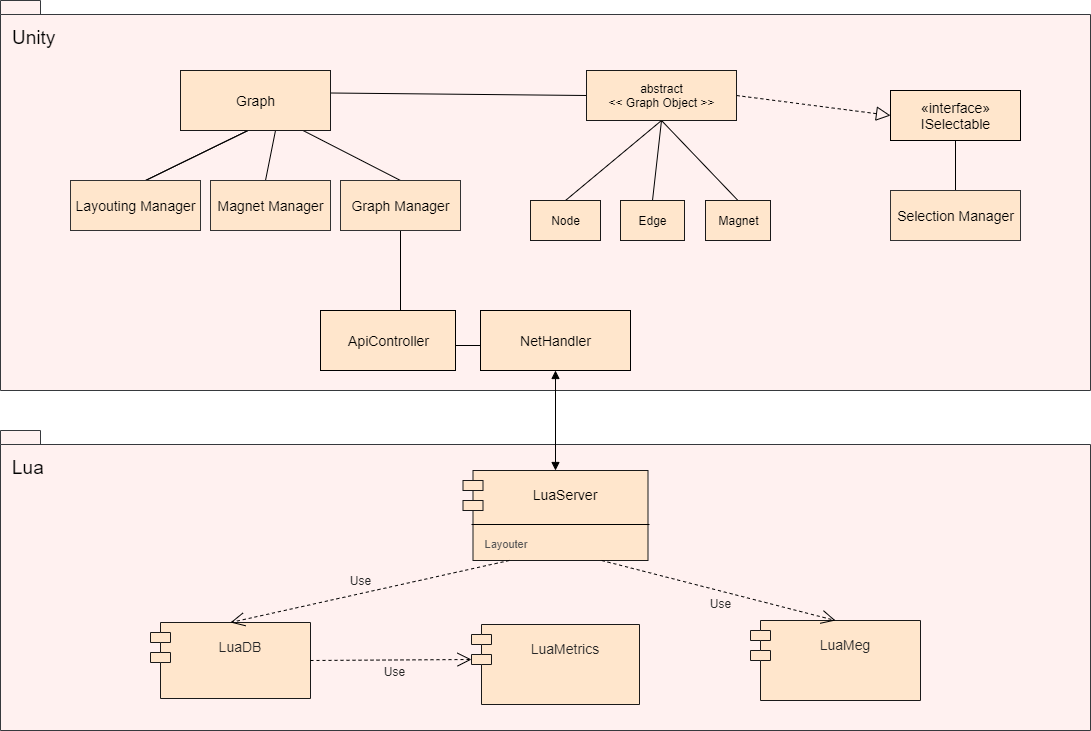

The diagram above was exported from draw.io. Its source (the exported page's mxGraphModel, read from the mxfile embedded in the PNG):
<mxGraphModel dx="1422" dy="796" grid="1" gridSize="10" guides="1" tooltips="1" connect="1" arrows="1" fold="1" page="1" pageScale="1" pageWidth="1169" pageHeight="827" math="0" shadow="0">
  <root>
    <mxCell id="WIyWlLk6GJQsqaUBKTNV-0" />
    <mxCell id="WIyWlLk6GJQsqaUBKTNV-1" parent="WIyWlLk6GJQsqaUBKTNV-0" />
    <mxCell id="-YlloaOyRCC9J2UoDTQq-8" value="&lt;font style=&quot;font-size: 19px ; font-weight: normal&quot;&gt;Unity&lt;/font&gt;" style="shape=folder;fontStyle=1;spacingTop=20;tabWidth=40;tabHeight=14;tabPosition=left;html=1;align=left;verticalAlign=top;spacingRight=1;spacingLeft=10;strokeColor=#36393d;fillColor=#FFF1F0;" vertex="1" parent="WIyWlLk6GJQsqaUBKTNV-1">
      <mxGeometry x="30" y="50" width="1090" height="390" as="geometry" />
    </mxCell>
    <mxCell id="-YlloaOyRCC9J2UoDTQq-0" value="Graph" style="html=1;" vertex="1" parent="WIyWlLk6GJQsqaUBKTNV-1">
      <mxGeometry x="250" y="130" width="110" height="50" as="geometry" />
    </mxCell>
    <mxCell id="-YlloaOyRCC9J2UoDTQq-3" value="Layouting Manager" style="html=1;" vertex="1" parent="WIyWlLk6GJQsqaUBKTNV-1">
      <mxGeometry x="120" y="230" width="110" height="50" as="geometry" />
    </mxCell>
    <mxCell id="-YlloaOyRCC9J2UoDTQq-10" value="ApiController" style="html=1;align=center;fillColor=#FFF2CC;" vertex="1" parent="WIyWlLk6GJQsqaUBKTNV-1">
      <mxGeometry x="375" y="370" width="110" height="50" as="geometry" />
    </mxCell>
    <mxCell id="-YlloaOyRCC9J2UoDTQq-27" value="" style="endArrow=none;html=1;exitX=0.25;exitY=1;exitDx=0;exitDy=0;entryX=0.5;entryY=0;entryDx=0;entryDy=0;" edge="1" parent="WIyWlLk6GJQsqaUBKTNV-1" source="-YlloaOyRCC9J2UoDTQq-0" target="-YlloaOyRCC9J2UoDTQq-3">
      <mxGeometry width="50" height="50" relative="1" as="geometry">
        <mxPoint x="560" y="440" as="sourcePoint" />
        <mxPoint x="610" y="390" as="targetPoint" />
      </mxGeometry>
    </mxCell>
    <mxCell id="-YlloaOyRCC9J2UoDTQq-30" value="" style="endArrow=none;html=1;exitX=0.5;exitY=1;exitDx=0;exitDy=0;entryX=0.5;entryY=0;entryDx=0;entryDy=0;" edge="1" parent="WIyWlLk6GJQsqaUBKTNV-1" source="-YlloaOyRCC9J2UoDTQq-113" target="-YlloaOyRCC9J2UoDTQq-10">
      <mxGeometry width="50" height="50" relative="1" as="geometry">
        <mxPoint x="215" y="410" as="sourcePoint" />
        <mxPoint x="145" y="270" as="targetPoint" />
      </mxGeometry>
    </mxCell>
    <mxCell id="-YlloaOyRCC9J2UoDTQq-40" value="" style="endArrow=none;html=1;exitX=0.5;exitY=1;exitDx=0;exitDy=0;entryX=0.5;entryY=0;entryDx=0;entryDy=0;" edge="1" parent="WIyWlLk6GJQsqaUBKTNV-1" source="-YlloaOyRCC9J2UoDTQq-142" target="-YlloaOyRCC9J2UoDTQq-143">
      <mxGeometry width="50" height="50" relative="1" as="geometry">
        <mxPoint x="1020" y="287.5" as="sourcePoint" />
        <mxPoint x="1030" y="287.5" as="targetPoint" />
      </mxGeometry>
    </mxCell>
    <mxCell id="-YlloaOyRCC9J2UoDTQq-42" value="&lt;font style=&quot;font-size: 19px ; font-weight: normal&quot;&gt;Lua&lt;/font&gt;" style="shape=folder;fontStyle=1;spacingTop=20;tabWidth=40;tabHeight=14;tabPosition=left;html=1;align=left;verticalAlign=top;spacingRight=1;spacingLeft=10;strokeColor=#36393d;fillColor=#FFF1F0;" vertex="1" parent="WIyWlLk6GJQsqaUBKTNV-1">
      <mxGeometry x="30" y="480" width="1090" height="300" as="geometry" />
    </mxCell>
    <mxCell id="-YlloaOyRCC9J2UoDTQq-44" value="" style="endArrow=block;startArrow=block;endFill=1;startFill=1;html=1;exitX=0.5;exitY=1;exitDx=0;exitDy=0;entryX=0.5;entryY=0;entryDx=0;entryDy=0;" edge="1" parent="WIyWlLk6GJQsqaUBKTNV-1" source="-YlloaOyRCC9J2UoDTQq-114" target="-YlloaOyRCC9J2UoDTQq-121">
      <mxGeometry width="160" relative="1" as="geometry">
        <mxPoint x="450" y="600" as="sourcePoint" />
        <mxPoint x="610" y="600" as="targetPoint" />
      </mxGeometry>
    </mxCell>
    <mxCell id="-YlloaOyRCC9J2UoDTQq-45" value="" style="endArrow=none;html=1;exitX=1;exitY=0.25;exitDx=0;exitDy=0;entryX=0;entryY=0.5;entryDx=0;entryDy=0;" edge="1" parent="WIyWlLk6GJQsqaUBKTNV-1" source="-YlloaOyRCC9J2UoDTQq-0" target="-YlloaOyRCC9J2UoDTQq-138">
      <mxGeometry width="50" height="50" relative="1" as="geometry">
        <mxPoint x="500" y="440" as="sourcePoint" />
        <mxPoint x="600.5" y="145" as="targetPoint" />
      </mxGeometry>
    </mxCell>
    <mxCell id="-YlloaOyRCC9J2UoDTQq-47" value="Layouting Manager" style="html=1;" vertex="1" parent="WIyWlLk6GJQsqaUBKTNV-1">
      <mxGeometry x="120" y="230" width="110" height="50" as="geometry" />
    </mxCell>
    <mxCell id="-YlloaOyRCC9J2UoDTQq-49" value="Layouting Manager" style="html=1;" vertex="1" parent="WIyWlLk6GJQsqaUBKTNV-1">
      <mxGeometry x="120" y="230" width="110" height="50" as="geometry" />
    </mxCell>
    <mxCell id="-YlloaOyRCC9J2UoDTQq-51" value="Layouting Manager" style="html=1;fillColor=#fff2cc;strokeColor=#d6b656;" vertex="1" parent="WIyWlLk6GJQsqaUBKTNV-1">
      <mxGeometry x="120" y="230" width="110" height="50" as="geometry" />
    </mxCell>
    <mxCell id="-YlloaOyRCC9J2UoDTQq-52" value="Layouting Manager" style="html=1;fillColor=#fff2cc;strokeColor=#d6b656;" vertex="1" parent="WIyWlLk6GJQsqaUBKTNV-1">
      <mxGeometry x="120" y="230" width="110" height="50" as="geometry" />
    </mxCell>
    <mxCell id="-YlloaOyRCC9J2UoDTQq-53" value="Layouting Manager" style="html=1;fillColor=#fff2cc;strokeColor=#d6b656;" vertex="1" parent="WIyWlLk6GJQsqaUBKTNV-1">
      <mxGeometry x="120" y="230" width="110" height="50" as="geometry" />
    </mxCell>
    <mxCell id="-YlloaOyRCC9J2UoDTQq-54" value="Layouting Manager" style="html=1;fillColor=#fff2cc;strokeColor=#333333;" vertex="1" parent="WIyWlLk6GJQsqaUBKTNV-1">
      <mxGeometry x="120" y="230" width="110" height="50" as="geometry" />
    </mxCell>
    <mxCell id="-YlloaOyRCC9J2UoDTQq-55" value="Graph" style="html=1;fillColor=#d5e8d4;strokeColor=#333333;" vertex="1" parent="WIyWlLk6GJQsqaUBKTNV-1">
      <mxGeometry x="250" y="130" width="110" height="50" as="geometry" />
    </mxCell>
    <mxCell id="-YlloaOyRCC9J2UoDTQq-58" value="Graph" style="html=1;fillColor=#d5e8d4;strokeColor=#1A1A1A;" vertex="1" parent="WIyWlLk6GJQsqaUBKTNV-1">
      <mxGeometry x="250" y="130" width="110" height="50" as="geometry" />
    </mxCell>
    <mxCell id="-YlloaOyRCC9J2UoDTQq-61" value="Graph" style="html=1;" vertex="1" parent="WIyWlLk6GJQsqaUBKTNV-1">
      <mxGeometry x="250" y="130" width="110" height="50" as="geometry" />
    </mxCell>
    <mxCell id="-YlloaOyRCC9J2UoDTQq-64" value="Layouting Manager" style="html=1;" vertex="1" parent="WIyWlLk6GJQsqaUBKTNV-1">
      <mxGeometry x="120" y="230" width="110" height="50" as="geometry" />
    </mxCell>
    <mxCell id="-YlloaOyRCC9J2UoDTQq-66" value="ApiController" style="html=1;align=center;fillColor=#FFF2CC;" vertex="1" parent="WIyWlLk6GJQsqaUBKTNV-1">
      <mxGeometry x="375" y="370" width="110" height="50" as="geometry" />
    </mxCell>
    <mxCell id="-YlloaOyRCC9J2UoDTQq-75" value="" style="endArrow=none;html=1;exitX=0.25;exitY=1;exitDx=0;exitDy=0;entryX=0.5;entryY=0;entryDx=0;entryDy=0;" edge="1" source="-YlloaOyRCC9J2UoDTQq-61" target="-YlloaOyRCC9J2UoDTQq-64" parent="WIyWlLk6GJQsqaUBKTNV-1">
      <mxGeometry width="50" height="50" relative="1" as="geometry">
        <mxPoint x="560" y="440" as="sourcePoint" />
        <mxPoint x="610" y="390" as="targetPoint" />
      </mxGeometry>
    </mxCell>
    <mxCell id="-YlloaOyRCC9J2UoDTQq-76" value="" style="endArrow=none;html=1;exitX=0.5;exitY=1;exitDx=0;exitDy=0;entryX=0.5;entryY=0;entryDx=0;entryDy=0;" edge="1" source="-YlloaOyRCC9J2UoDTQq-61" target="-YlloaOyRCC9J2UoDTQq-112" parent="WIyWlLk6GJQsqaUBKTNV-1">
      <mxGeometry width="50" height="50" relative="1" as="geometry">
        <mxPoint x="287.5" y="190" as="sourcePoint" />
        <mxPoint x="185" y="240" as="targetPoint" />
      </mxGeometry>
    </mxCell>
    <mxCell id="-YlloaOyRCC9J2UoDTQq-77" value="" style="endArrow=none;html=1;exitX=0.75;exitY=1;exitDx=0;exitDy=0;entryX=0.5;entryY=0;entryDx=0;entryDy=0;" edge="1" source="-YlloaOyRCC9J2UoDTQq-61" target="-YlloaOyRCC9J2UoDTQq-113" parent="WIyWlLk6GJQsqaUBKTNV-1">
      <mxGeometry width="50" height="50" relative="1" as="geometry">
        <mxPoint x="297.5" y="200" as="sourcePoint" />
        <mxPoint x="435" y="320" as="targetPoint" />
      </mxGeometry>
    </mxCell>
    <mxCell id="-YlloaOyRCC9J2UoDTQq-78" value="" style="endArrow=none;html=1;exitX=0.5;exitY=1;exitDx=0;exitDy=0;entryX=0.5;entryY=0;entryDx=0;entryDy=0;" edge="1" target="-YlloaOyRCC9J2UoDTQq-66" parent="WIyWlLk6GJQsqaUBKTNV-1">
      <mxGeometry width="50" height="50" relative="1" as="geometry">
        <mxPoint x="375" y="380" as="sourcePoint" />
        <mxPoint x="145" y="270" as="targetPoint" />
      </mxGeometry>
    </mxCell>
    <mxCell id="-YlloaOyRCC9J2UoDTQq-79" value="" style="endArrow=none;html=1;exitX=0.5;exitY=1;exitDx=0;exitDy=0;entryX=0.5;entryY=0;entryDx=0;entryDy=0;" edge="1" source="-YlloaOyRCC9J2UoDTQq-138" target="-YlloaOyRCC9J2UoDTQq-117" parent="WIyWlLk6GJQsqaUBKTNV-1">
      <mxGeometry width="50" height="50" relative="1" as="geometry">
        <mxPoint x="700.5" y="220" as="sourcePoint" />
        <mxPoint x="625" y="280" as="targetPoint" />
      </mxGeometry>
    </mxCell>
    <mxCell id="-YlloaOyRCC9J2UoDTQq-80" value="" style="endArrow=none;html=1;exitX=0.5;exitY=1;exitDx=0;exitDy=0;entryX=0.5;entryY=0;entryDx=0;entryDy=0;" edge="1" source="-YlloaOyRCC9J2UoDTQq-138" target="-YlloaOyRCC9J2UoDTQq-116" parent="WIyWlLk6GJQsqaUBKTNV-1">
      <mxGeometry width="50" height="50" relative="1" as="geometry">
        <mxPoint x="700.5" y="220" as="sourcePoint" />
        <mxPoint x="690" y="280" as="targetPoint" />
      </mxGeometry>
    </mxCell>
    <mxCell id="-YlloaOyRCC9J2UoDTQq-81" value="" style="endArrow=none;html=1;exitX=0.5;exitY=1;exitDx=0;exitDy=0;entryX=0.5;entryY=0;entryDx=0;entryDy=0;" edge="1" source="-YlloaOyRCC9J2UoDTQq-138" target="-YlloaOyRCC9J2UoDTQq-118" parent="WIyWlLk6GJQsqaUBKTNV-1">
      <mxGeometry width="50" height="50" relative="1" as="geometry">
        <mxPoint x="700.5" y="220" as="sourcePoint" />
        <mxPoint x="755" y="280" as="targetPoint" />
      </mxGeometry>
    </mxCell>
    <mxCell id="-YlloaOyRCC9J2UoDTQq-83" value="" style="endArrow=block;dashed=1;endFill=0;endSize=12;html=1;entryX=0;entryY=0.5;entryDx=0;entryDy=0;exitX=1;exitY=0.5;exitDx=0;exitDy=0;" edge="1" source="-YlloaOyRCC9J2UoDTQq-138" target="-YlloaOyRCC9J2UoDTQq-142" parent="WIyWlLk6GJQsqaUBKTNV-1">
      <mxGeometry width="160" relative="1" as="geometry">
        <mxPoint x="720" y="120" as="sourcePoint" />
        <mxPoint x="845" y="252.5" as="targetPoint" />
      </mxGeometry>
    </mxCell>
    <mxCell id="-YlloaOyRCC9J2UoDTQq-86" value="Layouting Manager" style="html=1;" vertex="1" parent="WIyWlLk6GJQsqaUBKTNV-1">
      <mxGeometry x="120" y="230" width="110" height="50" as="geometry" />
    </mxCell>
    <mxCell id="-YlloaOyRCC9J2UoDTQq-88" value="Layouting Manager" style="html=1;" vertex="1" parent="WIyWlLk6GJQsqaUBKTNV-1">
      <mxGeometry x="120" y="230" width="110" height="50" as="geometry" />
    </mxCell>
    <mxCell id="-YlloaOyRCC9J2UoDTQq-90" value="Layouting Manager" style="html=1;fillColor=#fff2cc;strokeColor=#d6b656;" vertex="1" parent="WIyWlLk6GJQsqaUBKTNV-1">
      <mxGeometry x="120" y="230" width="110" height="50" as="geometry" />
    </mxCell>
    <mxCell id="-YlloaOyRCC9J2UoDTQq-91" value="Layouting Manager" style="html=1;fillColor=#fff2cc;strokeColor=#d6b656;" vertex="1" parent="WIyWlLk6GJQsqaUBKTNV-1">
      <mxGeometry x="120" y="230" width="110" height="50" as="geometry" />
    </mxCell>
    <mxCell id="-YlloaOyRCC9J2UoDTQq-92" value="Layouting Manager" style="html=1;fillColor=#fff2cc;strokeColor=#d6b656;" vertex="1" parent="WIyWlLk6GJQsqaUBKTNV-1">
      <mxGeometry x="120" y="230" width="110" height="50" as="geometry" />
    </mxCell>
    <mxCell id="-YlloaOyRCC9J2UoDTQq-93" value="Layouting Manager" style="html=1;fillColor=#fff2cc;strokeColor=#333333;" vertex="1" parent="WIyWlLk6GJQsqaUBKTNV-1">
      <mxGeometry x="120" y="230" width="110" height="50" as="geometry" />
    </mxCell>
    <mxCell id="-YlloaOyRCC9J2UoDTQq-94" value="Graph" style="html=1;fillColor=#d5e8d4;strokeColor=#333333;" vertex="1" parent="WIyWlLk6GJQsqaUBKTNV-1">
      <mxGeometry x="250" y="130" width="110" height="50" as="geometry" />
    </mxCell>
    <mxCell id="-YlloaOyRCC9J2UoDTQq-97" value="Graph" style="html=1;fillColor=#d5e8d4;strokeColor=#1A1A1A;" vertex="1" parent="WIyWlLk6GJQsqaUBKTNV-1">
      <mxGeometry x="250" y="130" width="110" height="50" as="geometry" />
    </mxCell>
    <mxCell id="-YlloaOyRCC9J2UoDTQq-100" value="Graph" style="html=1;fillColor=#d5e8d4;strokeColor=#1A1A1A;" vertex="1" parent="WIyWlLk6GJQsqaUBKTNV-1">
      <mxGeometry x="250" y="130" width="110" height="50" as="geometry" />
    </mxCell>
    <mxCell id="-YlloaOyRCC9J2UoDTQq-101" value="Layouting Manager" style="html=1;fillColor=#fff2cc;strokeColor=#333333;" vertex="1" parent="WIyWlLk6GJQsqaUBKTNV-1">
      <mxGeometry x="120" y="230" width="110" height="50" as="geometry" />
    </mxCell>
    <mxCell id="-YlloaOyRCC9J2UoDTQq-104" value="Graph" style="html=1;fillColor=#d5e8d4;strokeColor=#1A1A1A;" vertex="1" parent="WIyWlLk6GJQsqaUBKTNV-1">
      <mxGeometry x="250" y="130" width="110" height="50" as="geometry" />
    </mxCell>
    <mxCell id="-YlloaOyRCC9J2UoDTQq-105" value="Layouting Manager" style="html=1;fillColor=#fff2cc;strokeColor=#333333;" vertex="1" parent="WIyWlLk6GJQsqaUBKTNV-1">
      <mxGeometry x="120" y="230" width="110" height="50" as="geometry" />
    </mxCell>
    <mxCell id="-YlloaOyRCC9J2UoDTQq-109" value="ApiController" style="html=1;align=center;fillColor=#FFF2CC;" vertex="1" parent="WIyWlLk6GJQsqaUBKTNV-1">
      <mxGeometry x="375" y="370" width="110" height="50" as="geometry" />
    </mxCell>
    <mxCell id="-YlloaOyRCC9J2UoDTQq-110" value="Graph" style="html=1;strokeColor=#1A1A1A;fillColor=#FFE6CC;" vertex="1" parent="WIyWlLk6GJQsqaUBKTNV-1">
      <mxGeometry x="250" y="130" width="110" height="50" as="geometry" />
    </mxCell>
    <mxCell id="-YlloaOyRCC9J2UoDTQq-111" value="Layouting Manager" style="html=1;strokeColor=#333333;fillColor=#FFE6CC;" vertex="1" parent="WIyWlLk6GJQsqaUBKTNV-1">
      <mxGeometry x="120" y="230" width="110" height="50" as="geometry" />
    </mxCell>
    <mxCell id="-YlloaOyRCC9J2UoDTQq-112" value="Magnet Manager" style="html=1;strokeColor=#333333;fillColor=#FFE6CC;" vertex="1" parent="WIyWlLk6GJQsqaUBKTNV-1">
      <mxGeometry x="240" y="230" width="110" height="50" as="geometry" />
    </mxCell>
    <mxCell id="-YlloaOyRCC9J2UoDTQq-113" value="&lt;font style=&quot;font-size: 14px&quot;&gt;Graph Manager&lt;/font&gt;" style="html=1;strokeColor=#333333;fillColor=#FFE6CC;" vertex="1" parent="WIyWlLk6GJQsqaUBKTNV-1">
      <mxGeometry x="370" y="230" width="120" height="50" as="geometry" />
    </mxCell>
    <mxCell id="-YlloaOyRCC9J2UoDTQq-114" value="NetHandler" style="html=1;align=center;fillColor=#FFE6CC;" vertex="1" parent="WIyWlLk6GJQsqaUBKTNV-1">
      <mxGeometry x="530" y="370" width="110" height="50" as="geometry" />
    </mxCell>
    <mxCell id="-YlloaOyRCC9J2UoDTQq-115" value="ApiController" style="html=1;align=center;fillColor=#FFE6CC;" vertex="1" parent="WIyWlLk6GJQsqaUBKTNV-1">
      <mxGeometry x="375" y="370" width="110" height="50" as="geometry" />
    </mxCell>
    <mxCell id="-YlloaOyRCC9J2UoDTQq-116" value="Edge" style="html=1;align=center;strokeColor=#1A1A1A;fillColor=#FFE6CC;" vertex="1" parent="WIyWlLk6GJQsqaUBKTNV-1">
      <mxGeometry x="650" y="250" width="64" height="40" as="geometry" />
    </mxCell>
    <mxCell id="-YlloaOyRCC9J2UoDTQq-117" value="Node" style="html=1;align=center;strokeColor=#1A1A1A;fillColor=#FFE6CC;" vertex="1" parent="WIyWlLk6GJQsqaUBKTNV-1">
      <mxGeometry x="560" y="250" width="70" height="40" as="geometry" />
    </mxCell>
    <mxCell id="-YlloaOyRCC9J2UoDTQq-118" value="Magnet" style="html=1;align=center;strokeColor=#1A1A1A;fillColor=#FFE6CC;" vertex="1" parent="WIyWlLk6GJQsqaUBKTNV-1">
      <mxGeometry x="735" y="250" width="65" height="40" as="geometry" />
    </mxCell>
    <mxCell id="-YlloaOyRCC9J2UoDTQq-121" value="LuaServer" style="shape=module;align=left;spacingLeft=20;align=center;verticalAlign=top;strokeColor=#1A1A1A;fillColor=#FFE6CC;spacingTop=10;fontSize=14;" vertex="1" parent="WIyWlLk6GJQsqaUBKTNV-1">
      <mxGeometry x="492.5" y="520" width="185" height="90" as="geometry" />
    </mxCell>
    <mxCell id="-YlloaOyRCC9J2UoDTQq-122" value="" style="line;strokeWidth=1;fillColor=none;align=left;verticalAlign=middle;spacingTop=-1;spacingLeft=3;spacingRight=3;rotatable=0;labelPosition=right;points=[];portConstraint=eastwest;fontSize=11;" vertex="1" parent="WIyWlLk6GJQsqaUBKTNV-1">
      <mxGeometry x="501" y="570" width="178" height="8" as="geometry" />
    </mxCell>
    <mxCell id="-YlloaOyRCC9J2UoDTQq-123" value="Layouter" style="text;html=1;strokeColor=none;fillColor=none;align=center;verticalAlign=middle;whiteSpace=wrap;rounded=0;fontSize=11;fontColor=#545454;" vertex="1" parent="WIyWlLk6GJQsqaUBKTNV-1">
      <mxGeometry x="501" y="584" width="70" height="20" as="geometry" />
    </mxCell>
    <mxCell id="-YlloaOyRCC9J2UoDTQq-124" value="LuaDB" style="shape=module;align=left;spacingLeft=20;align=center;verticalAlign=top;fontSize=14;strokeColor=#1A1A1A;fillColor=#FFE6CC;spacingTop=10;fontColor=#262626;" vertex="1" parent="WIyWlLk6GJQsqaUBKTNV-1">
      <mxGeometry x="180" y="672" width="160" height="76" as="geometry" />
    </mxCell>
    <mxCell id="-YlloaOyRCC9J2UoDTQq-125" value="LuaMetrics" style="shape=module;align=left;spacingLeft=20;align=center;verticalAlign=top;fontSize=14;strokeColor=#1A1A1A;fillColor=#FFE6CC;spacingTop=10;fontColor=#262626;" vertex="1" parent="WIyWlLk6GJQsqaUBKTNV-1">
      <mxGeometry x="501" y="674" width="168" height="80" as="geometry" />
    </mxCell>
    <mxCell id="-YlloaOyRCC9J2UoDTQq-126" value="LuaMeg" style="shape=module;align=left;spacingLeft=20;align=center;verticalAlign=top;fontSize=14;strokeColor=#1A1A1A;fillColor=#FFE6CC;spacingTop=10;fontColor=#262626;" vertex="1" parent="WIyWlLk6GJQsqaUBKTNV-1">
      <mxGeometry x="780" y="670" width="170" height="80" as="geometry" />
    </mxCell>
    <mxCell id="-YlloaOyRCC9J2UoDTQq-127" value="Use" style="endArrow=open;endSize=12;dashed=1;html=1;fontSize=12;fontColor=#262626;exitX=0.25;exitY=1;exitDx=0;exitDy=0;entryX=0.5;entryY=0;entryDx=0;entryDy=0;labelBackgroundColor=none;" edge="1" parent="WIyWlLk6GJQsqaUBKTNV-1" source="-YlloaOyRCC9J2UoDTQq-121" target="-YlloaOyRCC9J2UoDTQq-124">
      <mxGeometry x="0.0474" y="-13" width="160" relative="1" as="geometry">
        <mxPoint x="550" y="619" as="sourcePoint" />
        <mxPoint x="385" y="679" as="targetPoint" />
        <mxPoint as="offset" />
      </mxGeometry>
    </mxCell>
    <mxCell id="-YlloaOyRCC9J2UoDTQq-129" value="Use" style="endArrow=open;endSize=12;dashed=1;html=1;fontSize=12;fontColor=#262626;exitX=0.75;exitY=1;exitDx=0;exitDy=0;entryX=0.5;entryY=0;entryDx=0;entryDy=0;labelBackgroundColor=none;" edge="1" parent="WIyWlLk6GJQsqaUBKTNV-1" source="-YlloaOyRCC9J2UoDTQq-121" target="-YlloaOyRCC9J2UoDTQq-126">
      <mxGeometry x="0.0425" y="-12" width="160" relative="1" as="geometry">
        <mxPoint x="570" y="639" as="sourcePoint" />
        <mxPoint x="405" y="700" as="targetPoint" />
        <mxPoint as="offset" />
      </mxGeometry>
    </mxCell>
    <mxCell id="-YlloaOyRCC9J2UoDTQq-130" value="" style="endArrow=none;html=1;exitX=1;exitY=0.5;exitDx=0;exitDy=0;entryX=0;entryY=0.5;entryDx=0;entryDy=0;" edge="1" parent="WIyWlLk6GJQsqaUBKTNV-1" source="-YlloaOyRCC9J2UoDTQq-115" target="-YlloaOyRCC9J2UoDTQq-114">
      <mxGeometry width="50" height="50" relative="1" as="geometry">
        <mxPoint x="310" y="162.5" as="sourcePoint" />
        <mxPoint x="550" y="145" as="targetPoint" />
      </mxGeometry>
    </mxCell>
    <mxCell id="-YlloaOyRCC9J2UoDTQq-131" value="Use" style="endArrow=open;endSize=12;dashed=1;html=1;fontSize=12;fontColor=#262626;exitX=1;exitY=0.5;exitDx=0;exitDy=0;entryX=0;entryY=0;entryDx=0;entryDy=35;labelBackgroundColor=none;entryPerimeter=0;" edge="1" parent="WIyWlLk6GJQsqaUBKTNV-1" source="-YlloaOyRCC9J2UoDTQq-124" target="-YlloaOyRCC9J2UoDTQq-125">
      <mxGeometry x="0.0425" y="-12" width="160" relative="1" as="geometry">
        <mxPoint x="560" y="629" as="sourcePoint" />
        <mxPoint x="395" y="690" as="targetPoint" />
        <mxPoint as="offset" />
      </mxGeometry>
    </mxCell>
    <mxCell id="-YlloaOyRCC9J2UoDTQq-132" value="Layouting Manager" style="html=1;strokeColor=#333333;fillColor=#FFE6CC;" vertex="1" parent="WIyWlLk6GJQsqaUBKTNV-1">
      <mxGeometry x="120" y="230" width="110" height="50" as="geometry" />
    </mxCell>
    <mxCell id="-YlloaOyRCC9J2UoDTQq-133" value="Graph" style="html=1;strokeColor=#1A1A1A;fillColor=#FFE6CC;" vertex="1" parent="WIyWlLk6GJQsqaUBKTNV-1">
      <mxGeometry x="250" y="130" width="110" height="50" as="geometry" />
    </mxCell>
    <mxCell id="-YlloaOyRCC9J2UoDTQq-134" value="Magnet Manager" style="html=1;strokeColor=#333333;fillColor=#FFE6CC;" vertex="1" parent="WIyWlLk6GJQsqaUBKTNV-1">
      <mxGeometry x="240" y="230" width="110" height="50" as="geometry" />
    </mxCell>
    <mxCell id="-YlloaOyRCC9J2UoDTQq-135" value="Layouting Manager" style="html=1;strokeColor=#333333;fillColor=#FFE6CC;fontSize=14;" vertex="1" parent="WIyWlLk6GJQsqaUBKTNV-1">
      <mxGeometry x="100" y="230" width="130" height="50" as="geometry" />
    </mxCell>
    <mxCell id="-YlloaOyRCC9J2UoDTQq-136" value="Graph" style="html=1;strokeColor=#1A1A1A;fillColor=#FFE6CC;fontSize=14;" vertex="1" parent="WIyWlLk6GJQsqaUBKTNV-1">
      <mxGeometry x="210" y="120" width="150" height="60" as="geometry" />
    </mxCell>
    <mxCell id="-YlloaOyRCC9J2UoDTQq-137" value="Magnet Manager" style="html=1;strokeColor=#333333;fillColor=#FFE6CC;fontSize=14;" vertex="1" parent="WIyWlLk6GJQsqaUBKTNV-1">
      <mxGeometry x="240" y="230" width="120" height="50" as="geometry" />
    </mxCell>
    <mxCell id="-YlloaOyRCC9J2UoDTQq-138" value="abstract&lt;br style=&quot;font-size: 12px;&quot;&gt;&amp;lt;&amp;lt; Graph Object &amp;gt;&amp;gt;" style="html=1;align=center;strokeColor=#1A1A1A;fillColor=#FFE6CC;fontSize=12;" vertex="1" parent="WIyWlLk6GJQsqaUBKTNV-1">
      <mxGeometry x="616" y="120" width="150" height="50" as="geometry" />
    </mxCell>
    <mxCell id="-YlloaOyRCC9J2UoDTQq-140" value="ApiController" style="html=1;align=center;fillColor=#FFE6CC;fontSize=14;" vertex="1" parent="WIyWlLk6GJQsqaUBKTNV-1">
      <mxGeometry x="350" y="360" width="135" height="60" as="geometry" />
    </mxCell>
    <mxCell id="-YlloaOyRCC9J2UoDTQq-141" value="NetHandler" style="html=1;align=center;fillColor=#FFE6CC;fontSize=14;" vertex="1" parent="WIyWlLk6GJQsqaUBKTNV-1">
      <mxGeometry x="510" y="360" width="150" height="60" as="geometry" />
    </mxCell>
    <mxCell id="-YlloaOyRCC9J2UoDTQq-142" value="«interface»&lt;br style=&quot;font-size: 14px;&quot;&gt;ISelectable" style="html=1;align=center;fillColor=#FFE6CC;fontSize=14;" vertex="1" parent="WIyWlLk6GJQsqaUBKTNV-1">
      <mxGeometry x="920" y="140" width="130" height="50" as="geometry" />
    </mxCell>
    <mxCell id="-YlloaOyRCC9J2UoDTQq-143" value="Selection Manager" style="html=1;align=center;strokeColor=#333333;fillColor=#FFE6CC;fontSize=14;" vertex="1" parent="WIyWlLk6GJQsqaUBKTNV-1">
      <mxGeometry x="920" y="240" width="130" height="50" as="geometry" />
    </mxCell>
  </root>
</mxGraphModel>